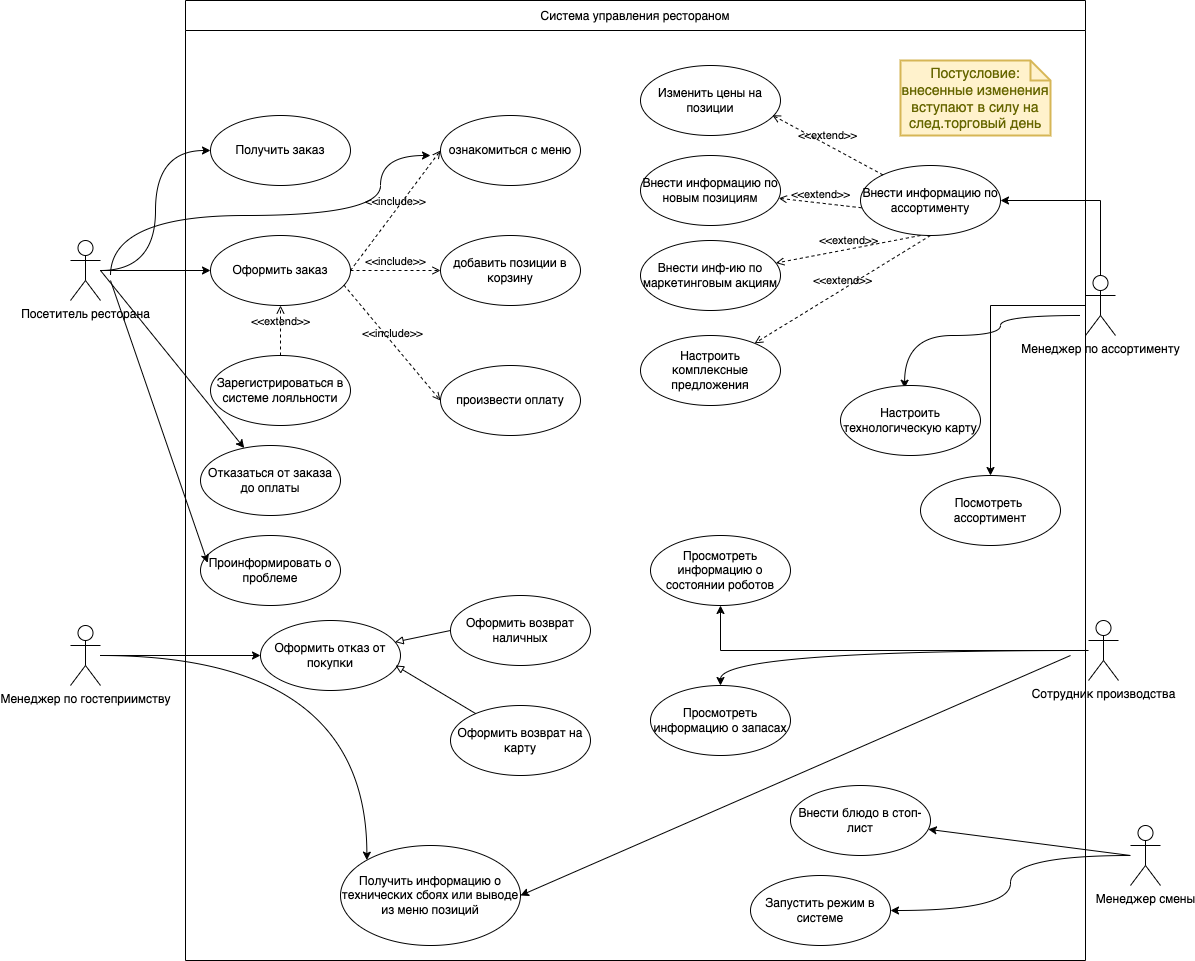

The diagram above was exported from draw.io. Its source (the exported page's mxGraphModel, read from the mxfile embedded in the PNG):
<mxGraphModel dx="681" dy="815" grid="1" gridSize="10" guides="1" tooltips="1" connect="1" arrows="1" fold="1" page="0" pageScale="1" pageWidth="827" pageHeight="1169" math="0" shadow="0">
  <root>
    <mxCell id="0" />
    <mxCell id="1" parent="0" />
    <mxCell id="p_tAMUmamcajNHWQRtx7-12" value="Система управления рестораном" style="shape=table;startSize=30;container=1;collapsible=0;childLayout=tableLayout;" parent="1" vertex="1">
      <mxGeometry x="185" y="-285" width="900" height="960" as="geometry" />
    </mxCell>
    <mxCell id="p_tAMUmamcajNHWQRtx7-13" value="" style="shape=tableRow;horizontal=0;startSize=0;swimlaneHead=0;swimlaneBody=0;strokeColor=inherit;top=0;left=0;bottom=0;right=0;collapsible=0;dropTarget=0;fillColor=none;points=[[0,0.5],[1,0.5]];portConstraint=eastwest;" parent="p_tAMUmamcajNHWQRtx7-12" vertex="1">
      <mxGeometry y="30" width="900" height="930" as="geometry" />
    </mxCell>
    <mxCell id="p_tAMUmamcajNHWQRtx7-14" value="" style="shape=partialRectangle;html=1;whiteSpace=wrap;connectable=0;strokeColor=inherit;overflow=hidden;fillColor=none;top=0;left=0;bottom=0;right=0;pointerEvents=1;" parent="p_tAMUmamcajNHWQRtx7-13" vertex="1">
      <mxGeometry width="900" height="930" as="geometry">
        <mxRectangle width="900" height="930" as="alternateBounds" />
      </mxGeometry>
    </mxCell>
    <mxCell id="dSY7JBVV9Wg8Pu11IQII-7" style="edgeStyle=orthogonalEdgeStyle;rounded=0;orthogonalLoop=1;jettySize=auto;html=1;entryX=0;entryY=0.5;entryDx=0;entryDy=0;curved=1;" parent="1" source="dSY7JBVV9Wg8Pu11IQII-1" target="dSY7JBVV9Wg8Pu11IQII-6" edge="1">
      <mxGeometry relative="1" as="geometry" />
    </mxCell>
    <mxCell id="dSY7JBVV9Wg8Pu11IQII-23" style="edgeStyle=orthogonalEdgeStyle;rounded=0;orthogonalLoop=1;jettySize=auto;html=1;entryX=0;entryY=0.5;entryDx=0;entryDy=0;curved=1;" parent="1" source="dSY7JBVV9Wg8Pu11IQII-1" target="dSY7JBVV9Wg8Pu11IQII-21" edge="1">
      <mxGeometry relative="1" as="geometry" />
    </mxCell>
    <mxCell id="dSY7JBVV9Wg8Pu11IQII-1" value="Посетитель ресторана" style="shape=umlActor;verticalLabelPosition=bottom;verticalAlign=top;html=1;" parent="1" vertex="1">
      <mxGeometry x="70" y="-45" width="30" height="60" as="geometry" />
    </mxCell>
    <mxCell id="dSY7JBVV9Wg8Pu11IQII-27" style="edgeStyle=orthogonalEdgeStyle;rounded=0;orthogonalLoop=1;jettySize=auto;html=1;entryX=0;entryY=0.5;entryDx=0;entryDy=0;" parent="1" source="dSY7JBVV9Wg8Pu11IQII-2" target="dSY7JBVV9Wg8Pu11IQII-25" edge="1">
      <mxGeometry relative="1" as="geometry" />
    </mxCell>
    <mxCell id="dSY7JBVV9Wg8Pu11IQII-31" style="edgeStyle=orthogonalEdgeStyle;rounded=0;orthogonalLoop=1;jettySize=auto;html=1;entryX=0;entryY=0;entryDx=0;entryDy=0;curved=1;" parent="1" source="dSY7JBVV9Wg8Pu11IQII-2" target="dSY7JBVV9Wg8Pu11IQII-30" edge="1">
      <mxGeometry relative="1" as="geometry" />
    </mxCell>
    <mxCell id="dSY7JBVV9Wg8Pu11IQII-2" value="Менеджер по гостеприимству" style="shape=umlActor;verticalLabelPosition=bottom;verticalAlign=top;html=1;" parent="1" vertex="1">
      <mxGeometry x="70" y="340" width="30" height="60" as="geometry" />
    </mxCell>
    <mxCell id="dSY7JBVV9Wg8Pu11IQII-35" style="edgeStyle=orthogonalEdgeStyle;rounded=0;orthogonalLoop=1;jettySize=auto;html=1;" parent="1" source="dSY7JBVV9Wg8Pu11IQII-3" target="dSY7JBVV9Wg8Pu11IQII-34" edge="1">
      <mxGeometry relative="1" as="geometry">
        <Array as="points">
          <mxPoint x="1100" y="-85" />
        </Array>
      </mxGeometry>
    </mxCell>
    <mxCell id="dSY7JBVV9Wg8Pu11IQII-40" style="edgeStyle=orthogonalEdgeStyle;rounded=0;orthogonalLoop=1;jettySize=auto;html=1;entryX=0.458;entryY=0.039;entryDx=0;entryDy=0;curved=1;entryPerimeter=0;" parent="1" target="dSY7JBVV9Wg8Pu11IQII-38" edge="1">
      <mxGeometry relative="1" as="geometry">
        <mxPoint x="1080" y="30" as="sourcePoint" />
        <Array as="points">
          <mxPoint x="1000" y="30" />
          <mxPoint x="1000" y="50" />
          <mxPoint x="904" y="50" />
        </Array>
      </mxGeometry>
    </mxCell>
    <mxCell id="XxdlXHWoOL_L7_zz9O43-10" style="edgeStyle=orthogonalEdgeStyle;rounded=0;orthogonalLoop=1;jettySize=auto;html=1;" parent="1" source="dSY7JBVV9Wg8Pu11IQII-3" target="XxdlXHWoOL_L7_zz9O43-9" edge="1">
      <mxGeometry relative="1" as="geometry" />
    </mxCell>
    <mxCell id="dSY7JBVV9Wg8Pu11IQII-3" value="Менеджер по ассортименту" style="shape=umlActor;verticalLabelPosition=bottom;verticalAlign=top;html=1;" parent="1" vertex="1">
      <mxGeometry x="1085" y="-10" width="30" height="60" as="geometry" />
    </mxCell>
    <mxCell id="dSY7JBVV9Wg8Pu11IQII-45" style="edgeStyle=orthogonalEdgeStyle;rounded=0;orthogonalLoop=1;jettySize=auto;html=1;" parent="1" source="dSY7JBVV9Wg8Pu11IQII-4" target="dSY7JBVV9Wg8Pu11IQII-44" edge="1">
      <mxGeometry relative="1" as="geometry">
        <Array as="points">
          <mxPoint x="720" y="365" />
        </Array>
      </mxGeometry>
    </mxCell>
    <mxCell id="dSY7JBVV9Wg8Pu11IQII-47" style="edgeStyle=orthogonalEdgeStyle;rounded=0;orthogonalLoop=1;jettySize=auto;html=1;curved=1;" parent="1" source="dSY7JBVV9Wg8Pu11IQII-4" target="dSY7JBVV9Wg8Pu11IQII-46" edge="1">
      <mxGeometry relative="1" as="geometry" />
    </mxCell>
    <mxCell id="dSY7JBVV9Wg8Pu11IQII-4" value="Сотрудник производства&lt;div&gt;&lt;br&gt;&lt;/div&gt;" style="shape=umlActor;verticalLabelPosition=bottom;verticalAlign=top;html=1;" parent="1" vertex="1">
      <mxGeometry x="1088" y="335" width="30" height="60" as="geometry" />
    </mxCell>
    <mxCell id="dSY7JBVV9Wg8Pu11IQII-6" value="Оформить заказ" style="ellipse;whiteSpace=wrap;html=1;" parent="1" vertex="1">
      <mxGeometry x="210" y="-50" width="140" height="70" as="geometry" />
    </mxCell>
    <mxCell id="dSY7JBVV9Wg8Pu11IQII-8" value="ознакомиться с меню" style="ellipse;whiteSpace=wrap;html=1;" parent="1" vertex="1">
      <mxGeometry x="440" y="-170" width="140" height="70" as="geometry" />
    </mxCell>
    <mxCell id="dSY7JBVV9Wg8Pu11IQII-9" value="добавить позиции в корзину" style="ellipse;whiteSpace=wrap;html=1;" parent="1" vertex="1">
      <mxGeometry x="440" y="-50" width="140" height="70" as="geometry" />
    </mxCell>
    <mxCell id="dSY7JBVV9Wg8Pu11IQII-11" value="произвести оплату" style="ellipse;whiteSpace=wrap;html=1;" parent="1" vertex="1">
      <mxGeometry x="440" y="80" width="140" height="70" as="geometry" />
    </mxCell>
    <mxCell id="dSY7JBVV9Wg8Pu11IQII-13" value="&amp;lt;&amp;lt;include&amp;gt;&amp;gt;" style="html=1;verticalAlign=bottom;labelBackgroundColor=none;endArrow=open;endFill=0;dashed=1;rounded=0;entryX=0;entryY=0.5;entryDx=0;entryDy=0;exitX=1;exitY=0.5;exitDx=0;exitDy=0;" parent="1" source="dSY7JBVV9Wg8Pu11IQII-6" target="dSY7JBVV9Wg8Pu11IQII-8" edge="1">
      <mxGeometry width="160" relative="1" as="geometry">
        <mxPoint x="300" y="-180" as="sourcePoint" />
        <mxPoint x="460" y="-180" as="targetPoint" />
      </mxGeometry>
    </mxCell>
    <mxCell id="dSY7JBVV9Wg8Pu11IQII-14" value="&amp;lt;&amp;lt;include&amp;gt;&amp;gt;" style="html=1;verticalAlign=bottom;labelBackgroundColor=none;endArrow=open;endFill=0;dashed=1;rounded=0;entryX=0;entryY=0.5;entryDx=0;entryDy=0;exitX=1;exitY=0.5;exitDx=0;exitDy=0;" parent="1" source="dSY7JBVV9Wg8Pu11IQII-6" target="dSY7JBVV9Wg8Pu11IQII-9" edge="1">
      <mxGeometry width="160" relative="1" as="geometry">
        <mxPoint x="360" y="-5" as="sourcePoint" />
        <mxPoint x="500" y="-245" as="targetPoint" />
      </mxGeometry>
    </mxCell>
    <mxCell id="dSY7JBVV9Wg8Pu11IQII-16" value="&amp;lt;&amp;lt;include&amp;gt;&amp;gt;" style="html=1;verticalAlign=bottom;labelBackgroundColor=none;endArrow=open;endFill=0;dashed=1;rounded=0;entryX=0;entryY=0.5;entryDx=0;entryDy=0;exitX=0.953;exitY=0.708;exitDx=0;exitDy=0;exitPerimeter=0;" parent="1" source="dSY7JBVV9Wg8Pu11IQII-6" target="dSY7JBVV9Wg8Pu11IQII-11" edge="1">
      <mxGeometry width="160" relative="1" as="geometry">
        <mxPoint x="360" y="-5" as="sourcePoint" />
        <mxPoint x="500" y="-55" as="targetPoint" />
      </mxGeometry>
    </mxCell>
    <mxCell id="dSY7JBVV9Wg8Pu11IQII-18" value="Зарегистрироваться в системе лояльности" style="ellipse;whiteSpace=wrap;html=1;" parent="1" vertex="1">
      <mxGeometry x="210" y="70" width="140" height="70" as="geometry" />
    </mxCell>
    <mxCell id="dSY7JBVV9Wg8Pu11IQII-19" value="&amp;lt;&amp;lt;extend&amp;gt;&amp;gt;" style="html=1;verticalAlign=bottom;labelBackgroundColor=none;endArrow=open;endFill=0;dashed=1;rounded=0;entryX=0.5;entryY=1;entryDx=0;entryDy=0;exitX=0.5;exitY=0;exitDx=0;exitDy=0;" parent="1" source="dSY7JBVV9Wg8Pu11IQII-18" target="dSY7JBVV9Wg8Pu11IQII-6" edge="1">
      <mxGeometry width="160" relative="1" as="geometry">
        <mxPoint x="190" y="100" as="sourcePoint" />
        <mxPoint x="350" y="100" as="targetPoint" />
      </mxGeometry>
    </mxCell>
    <mxCell id="dSY7JBVV9Wg8Pu11IQII-21" value="Получить заказ" style="ellipse;whiteSpace=wrap;html=1;" parent="1" vertex="1">
      <mxGeometry x="210" y="-170" width="140" height="70" as="geometry" />
    </mxCell>
    <mxCell id="dSY7JBVV9Wg8Pu11IQII-24" value="Оформить возврат наличных" style="ellipse;whiteSpace=wrap;html=1;" parent="1" vertex="1">
      <mxGeometry x="450" y="310" width="140" height="70" as="geometry" />
    </mxCell>
    <mxCell id="dSY7JBVV9Wg8Pu11IQII-25" value="Оформить отказ от покупки" style="ellipse;whiteSpace=wrap;html=1;" parent="1" vertex="1">
      <mxGeometry x="260" y="335" width="140" height="70" as="geometry" />
    </mxCell>
    <mxCell id="dSY7JBVV9Wg8Pu11IQII-26" value="Оформить возврат на карту" style="ellipse;whiteSpace=wrap;html=1;" parent="1" vertex="1">
      <mxGeometry x="450" y="420" width="140" height="70" as="geometry" />
    </mxCell>
    <mxCell id="dSY7JBVV9Wg8Pu11IQII-28" value="" style="html=1;verticalAlign=bottom;labelBackgroundColor=none;endArrow=block;endFill=0;rounded=0;exitX=0;exitY=0.5;exitDx=0;exitDy=0;" parent="1" source="dSY7JBVV9Wg8Pu11IQII-24" target="dSY7JBVV9Wg8Pu11IQII-25" edge="1">
      <mxGeometry width="160" relative="1" as="geometry">
        <mxPoint x="180" y="270" as="sourcePoint" />
        <mxPoint x="340" y="270" as="targetPoint" />
      </mxGeometry>
    </mxCell>
    <mxCell id="dSY7JBVV9Wg8Pu11IQII-30" value="Получить информацию о технических сбоях или выводе из меню позиций" style="ellipse;whiteSpace=wrap;html=1;" parent="1" vertex="1">
      <mxGeometry x="340" y="560" width="180" height="100" as="geometry" />
    </mxCell>
    <mxCell id="dSY7JBVV9Wg8Pu11IQII-32" value="Внести информацию по новым позициям" style="ellipse;whiteSpace=wrap;html=1;" parent="1" vertex="1">
      <mxGeometry x="640" y="-130" width="140" height="70" as="geometry" />
    </mxCell>
    <mxCell id="dSY7JBVV9Wg8Pu11IQII-33" value="Изменить цены на позиции" style="ellipse;whiteSpace=wrap;html=1;" parent="1" vertex="1">
      <mxGeometry x="640" y="-220" width="140" height="70" as="geometry" />
    </mxCell>
    <mxCell id="dSY7JBVV9Wg8Pu11IQII-34" value="Внести информацию по ассортименту" style="ellipse;whiteSpace=wrap;html=1;" parent="1" vertex="1">
      <mxGeometry x="860" y="-120" width="140" height="70" as="geometry" />
    </mxCell>
    <mxCell id="dSY7JBVV9Wg8Pu11IQII-36" value="Внести инф-ию по маркетинговым акциям" style="ellipse;whiteSpace=wrap;html=1;" parent="1" vertex="1">
      <mxGeometry x="640" y="-45" width="140" height="70" as="geometry" />
    </mxCell>
    <mxCell id="dSY7JBVV9Wg8Pu11IQII-37" value="Настроить комплексные предложения" style="ellipse;whiteSpace=wrap;html=1;" parent="1" vertex="1">
      <mxGeometry x="640" y="50" width="140" height="70" as="geometry" />
    </mxCell>
    <mxCell id="dSY7JBVV9Wg8Pu11IQII-38" value="Настроить технологическую карту" style="ellipse;whiteSpace=wrap;html=1;" parent="1" vertex="1">
      <mxGeometry x="840" y="100" width="140" height="70" as="geometry" />
    </mxCell>
    <mxCell id="dSY7JBVV9Wg8Pu11IQII-39" value="&amp;lt;&amp;lt;extend&amp;gt;&amp;gt;" style="html=1;verticalAlign=bottom;labelBackgroundColor=none;endArrow=open;endFill=0;dashed=1;rounded=0;exitX=0.007;exitY=0.604;exitDx=0;exitDy=0;exitPerimeter=0;" parent="1" source="dSY7JBVV9Wg8Pu11IQII-34" target="dSY7JBVV9Wg8Pu11IQII-32" edge="1">
      <mxGeometry width="160" relative="1" as="geometry">
        <mxPoint x="840" y="60" as="sourcePoint" />
        <mxPoint x="960" y="10" as="targetPoint" />
      </mxGeometry>
    </mxCell>
    <mxCell id="dSY7JBVV9Wg8Pu11IQII-41" value="&amp;lt;&amp;lt;extend&amp;gt;&amp;gt;" style="html=1;verticalAlign=bottom;labelBackgroundColor=none;endArrow=open;endFill=0;dashed=1;rounded=0;entryX=0.942;entryY=0.71;entryDx=0;entryDy=0;entryPerimeter=0;" parent="1" source="dSY7JBVV9Wg8Pu11IQII-34" target="dSY7JBVV9Wg8Pu11IQII-33" edge="1">
      <mxGeometry width="160" relative="1" as="geometry">
        <mxPoint x="780" y="-170" as="sourcePoint" />
        <mxPoint x="1080" y="-205" as="targetPoint" />
      </mxGeometry>
    </mxCell>
    <mxCell id="dSY7JBVV9Wg8Pu11IQII-42" value="&amp;lt;&amp;lt;extend&amp;gt;&amp;gt;" style="html=1;verticalAlign=bottom;labelBackgroundColor=none;endArrow=open;endFill=0;dashed=1;rounded=0;exitX=0.429;exitY=1;exitDx=0;exitDy=0;exitPerimeter=0;" parent="1" source="dSY7JBVV9Wg8Pu11IQII-34" target="dSY7JBVV9Wg8Pu11IQII-36" edge="1">
      <mxGeometry width="160" relative="1" as="geometry">
        <mxPoint x="990" y="-100" as="sourcePoint" />
        <mxPoint x="1080" y="-115" as="targetPoint" />
      </mxGeometry>
    </mxCell>
    <mxCell id="dSY7JBVV9Wg8Pu11IQII-43" value="&amp;lt;&amp;lt;extend&amp;gt;&amp;gt;" style="html=1;verticalAlign=bottom;labelBackgroundColor=none;endArrow=open;endFill=0;dashed=1;rounded=0;exitX=0.5;exitY=1;exitDx=0;exitDy=0;" parent="1" source="dSY7JBVV9Wg8Pu11IQII-34" target="dSY7JBVV9Wg8Pu11IQII-37" edge="1">
      <mxGeometry width="160" relative="1" as="geometry">
        <mxPoint x="990" y="-50" as="sourcePoint" />
        <mxPoint x="1080" y="-25" as="targetPoint" />
      </mxGeometry>
    </mxCell>
    <mxCell id="dSY7JBVV9Wg8Pu11IQII-44" value="Просмотреть информацию о состоянии роботов" style="ellipse;whiteSpace=wrap;html=1;" parent="1" vertex="1">
      <mxGeometry x="650" y="250" width="140" height="70" as="geometry" />
    </mxCell>
    <mxCell id="dSY7JBVV9Wg8Pu11IQII-46" value="Просмотреть информацию о запасах" style="ellipse;whiteSpace=wrap;html=1;" parent="1" vertex="1">
      <mxGeometry x="650" y="400" width="140" height="70" as="geometry" />
    </mxCell>
    <mxCell id="dSY7JBVV9Wg8Pu11IQII-48" value="Постусловие: внесенные изменения вступают в силу на след.торговый день" style="shape=note;strokeWidth=2;fontSize=14;size=20;whiteSpace=wrap;html=1;fillColor=#fff2cc;strokeColor=#d6b656;fontColor=#666600;" parent="1" vertex="1">
      <mxGeometry x="900" y="-225" width="150" height="75" as="geometry" />
    </mxCell>
    <mxCell id="XxdlXHWoOL_L7_zz9O43-3" value="Отказаться от заказа до оплаты" style="ellipse;whiteSpace=wrap;html=1;" parent="1" vertex="1">
      <mxGeometry x="200" y="160" width="140" height="70" as="geometry" />
    </mxCell>
    <mxCell id="XxdlXHWoOL_L7_zz9O43-5" value="" style="endArrow=classic;html=1;rounded=0;" parent="1" target="XxdlXHWoOL_L7_zz9O43-3" edge="1">
      <mxGeometry width="50" height="50" relative="1" as="geometry">
        <mxPoint x="100" y="-15" as="sourcePoint" />
        <mxPoint x="160" y="-60" as="targetPoint" />
      </mxGeometry>
    </mxCell>
    <mxCell id="XxdlXHWoOL_L7_zz9O43-7" value="" style="endArrow=classic;html=1;rounded=0;entryX=1;entryY=0.5;entryDx=0;entryDy=0;" parent="1" target="dSY7JBVV9Wg8Pu11IQII-30" edge="1">
      <mxGeometry width="50" height="50" relative="1" as="geometry">
        <mxPoint x="1070" y="370" as="sourcePoint" />
        <mxPoint x="1120" y="320" as="targetPoint" />
      </mxGeometry>
    </mxCell>
    <mxCell id="XxdlXHWoOL_L7_zz9O43-9" value="Посмотреть&amp;nbsp; ассортимент" style="ellipse;whiteSpace=wrap;html=1;" parent="1" vertex="1">
      <mxGeometry x="920" y="190" width="140" height="70" as="geometry" />
    </mxCell>
    <mxCell id="XxdlXHWoOL_L7_zz9O43-13" style="edgeStyle=orthogonalEdgeStyle;rounded=0;orthogonalLoop=1;jettySize=auto;html=1;curved=1;" parent="1" source="XxdlXHWoOL_L7_zz9O43-11" target="XxdlXHWoOL_L7_zz9O43-12" edge="1">
      <mxGeometry relative="1" as="geometry" />
    </mxCell>
    <mxCell id="XxdlXHWoOL_L7_zz9O43-11" value="Менеджер смены" style="shape=umlActor;verticalLabelPosition=bottom;verticalAlign=top;html=1;outlineConnect=0;" parent="1" vertex="1">
      <mxGeometry x="1130" y="540" width="30" height="60" as="geometry" />
    </mxCell>
    <mxCell id="XxdlXHWoOL_L7_zz9O43-12" value="Запустить режим в системе" style="ellipse;whiteSpace=wrap;html=1;" parent="1" vertex="1">
      <mxGeometry x="750" y="590" width="140" height="70" as="geometry" />
    </mxCell>
    <mxCell id="XxdlXHWoOL_L7_zz9O43-14" value="Проинформировать о проблеме" style="ellipse;whiteSpace=wrap;html=1;" parent="1" vertex="1">
      <mxGeometry x="200" y="250" width="140" height="70" as="geometry" />
    </mxCell>
    <mxCell id="XxdlXHWoOL_L7_zz9O43-15" value="" style="endArrow=classic;html=1;rounded=0;entryX=0.051;entryY=0.391;entryDx=0;entryDy=0;entryPerimeter=0;" parent="1" target="XxdlXHWoOL_L7_zz9O43-14" edge="1">
      <mxGeometry width="50" height="50" relative="1" as="geometry">
        <mxPoint x="110" y="-5" as="sourcePoint" />
        <mxPoint x="255" y="182" as="targetPoint" />
      </mxGeometry>
    </mxCell>
    <mxCell id="XxdlXHWoOL_L7_zz9O43-18" value="" style="endArrow=classic;html=1;rounded=0;edgeStyle=orthogonalEdgeStyle;curved=1;" parent="1" edge="1">
      <mxGeometry width="50" height="50" relative="1" as="geometry">
        <mxPoint x="110" y="-10" as="sourcePoint" />
        <mxPoint x="430" y="-130" as="targetPoint" />
        <Array as="points">
          <mxPoint x="110" y="-70" />
          <mxPoint x="380" y="-70" />
          <mxPoint x="380" y="-130" />
        </Array>
      </mxGeometry>
    </mxCell>
    <mxCell id="XxdlXHWoOL_L7_zz9O43-20" value="" style="html=1;verticalAlign=bottom;labelBackgroundColor=none;endArrow=block;endFill=0;rounded=0;" parent="1" source="dSY7JBVV9Wg8Pu11IQII-26" edge="1">
      <mxGeometry width="160" relative="1" as="geometry">
        <mxPoint x="450" y="368" as="sourcePoint" />
        <mxPoint x="395" y="380" as="targetPoint" />
      </mxGeometry>
    </mxCell>
    <mxCell id="XxdlXHWoOL_L7_zz9O43-23" value="Внести блюдо в стоп-лист" style="ellipse;whiteSpace=wrap;html=1;" parent="1" vertex="1">
      <mxGeometry x="790" y="500" width="140" height="70" as="geometry" />
    </mxCell>
    <mxCell id="XxdlXHWoOL_L7_zz9O43-24" value="" style="endArrow=classic;html=1;rounded=0;" parent="1" target="XxdlXHWoOL_L7_zz9O43-23" edge="1">
      <mxGeometry width="50" height="50" relative="1" as="geometry">
        <mxPoint x="1130" y="570" as="sourcePoint" />
        <mxPoint x="1180" y="520" as="targetPoint" />
      </mxGeometry>
    </mxCell>
  </root>
</mxGraphModel>